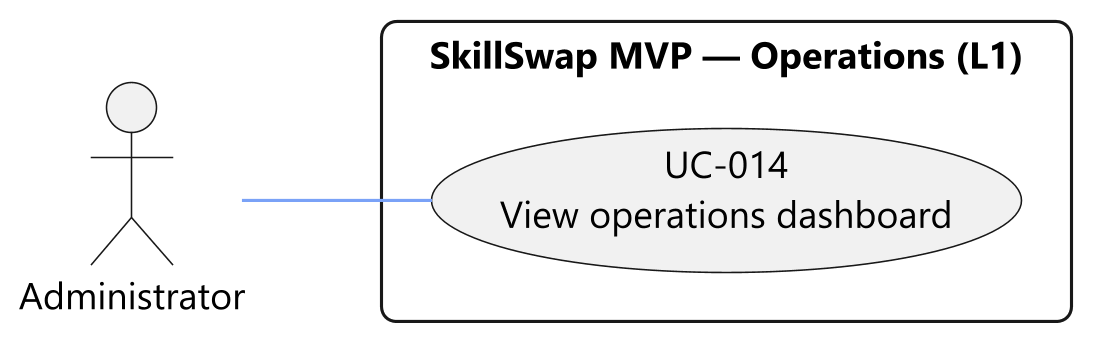

The diagram above was rendered by PlantUML. Its source (embedded in the PNG):
@startuml

skinparam actorStyle stickman
skinparam usecaseFontSize 13
skinparam shadowing false
!include C:/Users/LENOVO/.agents/skills/plantuml-skill/assets/premium-theme.puml
skinparam backgroundcolor #ffffff
skinparam linetype polyline
skinparam ActorFontColor #000000
skinparam ActorBackgroundColor #F1F1F1
skinparam ActorBorderColor #181818

left to right direction

rectangle "SkillSwap MVP — Operations (L1)" {
  usecase "UC-014\nView operations dashboard" as UC014
}

actor "Administrator" as AD

AD -- UC014
@enduml